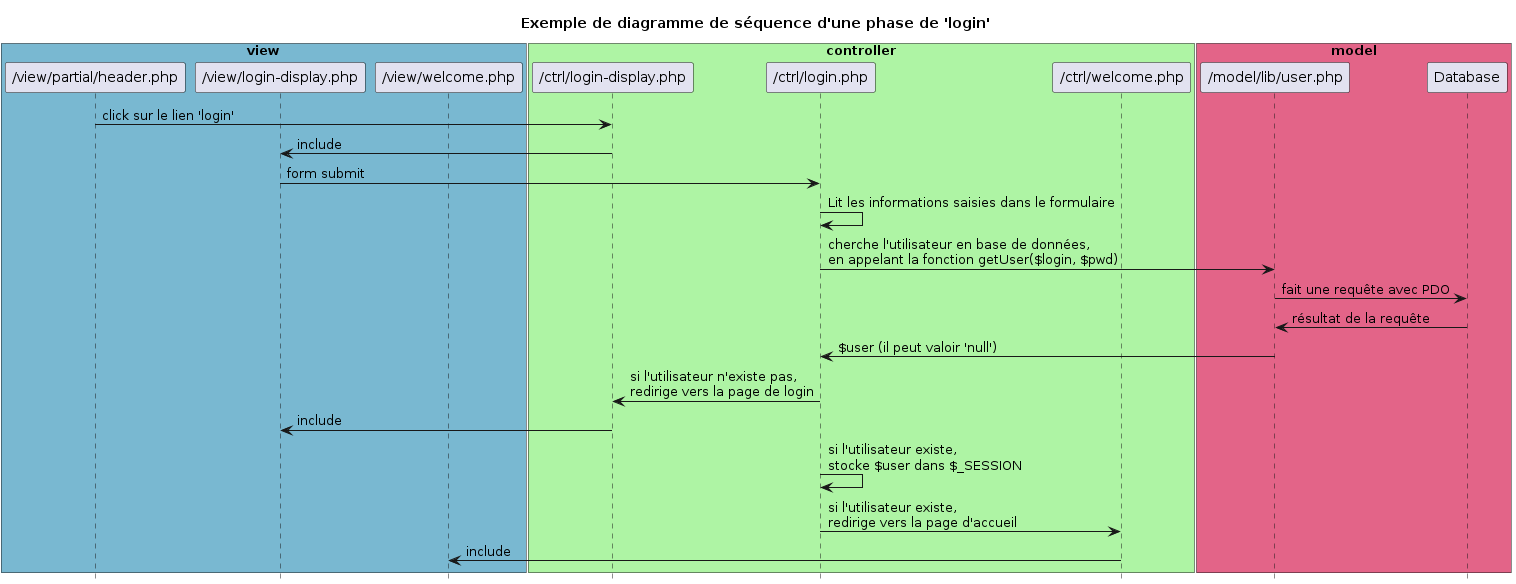

The diagram above was rendered by PlantUML. Its source (embedded in the PNG):
@startuml
'wget https://github.com/plantuml/plantuml/releases/download/v1.2024.4/plantuml-1.2024.4.jar -o plantuml.jar
'java -jar ./plantuml.jar ./readme-diagram-login.plantuml

title Exemple de diagramme de séquence d'une phase de 'login'
hide footbox

box "view" #79B8D1
participant "/view/partial/header.php"
participant "/view/login-display.php"
participant "/view/welcome.php"
end box

box "controller" #AEF4A4
participant "/ctrl/login-display.php"
participant "/ctrl/login.php"
participant "/ctrl/welcome.php"
endbox

box "model" #E36488
participant "/model/lib/user.php"
participant "Database"
endbox

"/view/partial/header.php" -> "/ctrl/login-display.php" : click sur le lien 'login'
"/ctrl/login-display.php" -> "/view/login-display.php" : include
"/view/login-display.php" -> "/ctrl/login.php" : form submit
"/ctrl/login.php" -> "/ctrl/login.php" : Lit les informations saisies dans le formulaire
"/ctrl/login.php" -> "/model/lib/user.php" : cherche l'utilisateur en base de données,\nen appelant la fonction getUser($login, $pwd)
"/model/lib/user.php" -> "Database" : fait une requête avec PDO
"Database" -> "/model/lib/user.php" : résultat de la requête
"/model/lib/user.php" -> "/ctrl/login.php" : $user (il peut valoir 'null')
"/ctrl/login.php" -> "/ctrl/login-display.php" : si l'utilisateur n'existe pas,\nredirige vers la page de login
"/ctrl/login-display.php" -> "/view/login-display.php" : include
"/ctrl/login.php" -> "/ctrl/login.php" : si l'utilisateur existe,\nstocke $user dans $_SESSION
"/ctrl/login.php" -> "/ctrl/welcome.php" : si l'utilisateur existe,\nredirige vers la page d'accueil
"/ctrl/welcome.php" -> "/view/welcome.php" : include

@enduml